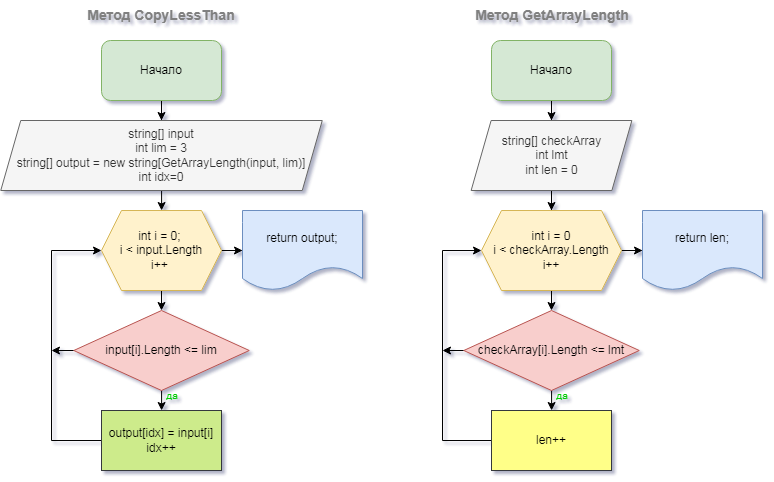

The diagram above was exported from draw.io. Its source (the exported page's mxGraphModel, read from the mxfile embedded in the PNG):
<mxGraphModel dx="868" dy="551" grid="1" gridSize="10" guides="1" tooltips="1" connect="1" arrows="1" fold="1" page="1" pageScale="1" pageWidth="827" pageHeight="1169" math="0" shadow="1">
  <root>
    <mxCell id="0" />
    <mxCell id="1" parent="0" />
    <mxCell id="VLhbChpM89HdGycaW_jB-8" value="" style="edgeStyle=orthogonalEdgeStyle;rounded=0;orthogonalLoop=1;jettySize=auto;html=1;fontSize=12;entryX=0.5;entryY=0;entryDx=0;entryDy=0;" parent="1" source="vyriydtX8G0VRAvHtcpl-1" target="vyriydtX8G0VRAvHtcpl-2" edge="1">
      <mxGeometry relative="1" as="geometry">
        <mxPoint x="59" y="130" as="targetPoint" />
      </mxGeometry>
    </mxCell>
    <mxCell id="vyriydtX8G0VRAvHtcpl-1" value="Начало" style="rounded=1;whiteSpace=wrap;html=1;fillColor=#d5e8d4;strokeColor=#82b366;" parent="1" vertex="1">
      <mxGeometry x="109" y="50" width="120" height="60" as="geometry" />
    </mxCell>
    <mxCell id="VLhbChpM89HdGycaW_jB-10" value="" style="edgeStyle=orthogonalEdgeStyle;rounded=0;orthogonalLoop=1;jettySize=auto;html=1;fontSize=12;" parent="1" source="vyriydtX8G0VRAvHtcpl-2" target="VLhbChpM89HdGycaW_jB-4" edge="1">
      <mxGeometry relative="1" as="geometry" />
    </mxCell>
    <mxCell id="vyriydtX8G0VRAvHtcpl-2" value="string[] input&lt;br&gt;int lim = 3&lt;br&gt;string[] output = new string[GetArrayLength(input, lim)]&lt;br&gt;int idx=0" style="shape=parallelogram;perimeter=parallelogramPerimeter;whiteSpace=wrap;html=1;fixedSize=1;align=center;fillColor=#f5f5f5;strokeColor=#666666;fontColor=#333333;" parent="1" vertex="1">
      <mxGeometry x="8.25" y="130" width="321.5" height="70" as="geometry" />
    </mxCell>
    <mxCell id="VLhbChpM89HdGycaW_jB-2" value="&lt;font style=&quot;font-size: 14px;&quot;&gt;&lt;b&gt;Метод CopyLessThan&lt;/b&gt;&lt;/font&gt;" style="text;html=1;strokeColor=none;fillColor=none;align=center;verticalAlign=middle;whiteSpace=wrap;rounded=0;fontColor=#808080;" parent="1" vertex="1">
      <mxGeometry x="79" y="10" width="180" height="30" as="geometry" />
    </mxCell>
    <mxCell id="VLhbChpM89HdGycaW_jB-11" value="" style="edgeStyle=orthogonalEdgeStyle;rounded=0;orthogonalLoop=1;jettySize=auto;html=1;fontSize=12;" parent="1" source="VLhbChpM89HdGycaW_jB-4" target="VLhbChpM89HdGycaW_jB-5" edge="1">
      <mxGeometry relative="1" as="geometry" />
    </mxCell>
    <mxCell id="VLhbChpM89HdGycaW_jB-12" value="" style="edgeStyle=orthogonalEdgeStyle;rounded=0;orthogonalLoop=1;jettySize=auto;html=1;fontSize=12;" parent="1" source="VLhbChpM89HdGycaW_jB-4" target="VLhbChpM89HdGycaW_jB-7" edge="1">
      <mxGeometry relative="1" as="geometry" />
    </mxCell>
    <mxCell id="VLhbChpM89HdGycaW_jB-4" value="int i = 0; &lt;br&gt;i &amp;lt; input.Length&lt;br&gt;i++&amp;nbsp;" style="shape=hexagon;perimeter=hexagonPerimeter2;whiteSpace=wrap;html=1;fixedSize=1;fontSize=12;fillColor=#fff2cc;strokeColor=#d6b656;" parent="1" vertex="1">
      <mxGeometry x="109" y="220" width="120" height="80" as="geometry" />
    </mxCell>
    <mxCell id="VLhbChpM89HdGycaW_jB-13" value="" style="edgeStyle=orthogonalEdgeStyle;rounded=0;orthogonalLoop=1;jettySize=auto;html=1;fontSize=12;" parent="1" source="VLhbChpM89HdGycaW_jB-5" target="VLhbChpM89HdGycaW_jB-6" edge="1">
      <mxGeometry relative="1" as="geometry" />
    </mxCell>
    <mxCell id="VLhbChpM89HdGycaW_jB-15" style="edgeStyle=orthogonalEdgeStyle;rounded=0;orthogonalLoop=1;jettySize=auto;html=1;fontSize=12;" parent="1" source="VLhbChpM89HdGycaW_jB-5" edge="1">
      <mxGeometry relative="1" as="geometry">
        <mxPoint x="59" y="360" as="targetPoint" />
      </mxGeometry>
    </mxCell>
    <mxCell id="VLhbChpM89HdGycaW_jB-5" value="input[i].Length &amp;lt;= lim" style="rhombus;whiteSpace=wrap;html=1;fontSize=12;fillColor=#f8cecc;strokeColor=#b85450;" parent="1" vertex="1">
      <mxGeometry x="81.25" y="320" width="175.5" height="80" as="geometry" />
    </mxCell>
    <mxCell id="VLhbChpM89HdGycaW_jB-14" style="edgeStyle=orthogonalEdgeStyle;rounded=0;orthogonalLoop=1;jettySize=auto;html=1;entryX=0;entryY=0.5;entryDx=0;entryDy=0;fontSize=12;" parent="1" source="VLhbChpM89HdGycaW_jB-6" target="VLhbChpM89HdGycaW_jB-4" edge="1">
      <mxGeometry relative="1" as="geometry">
        <Array as="points">
          <mxPoint x="59" y="450" />
          <mxPoint x="59" y="260" />
        </Array>
      </mxGeometry>
    </mxCell>
    <mxCell id="VLhbChpM89HdGycaW_jB-6" value="&lt;div&gt;output[idx] = input[i]&lt;/div&gt;&lt;div&gt;idx++&lt;/div&gt;" style="rounded=0;whiteSpace=wrap;html=1;fontSize=12;fillColor=#cdeb8b;strokeColor=#36393d;" parent="1" vertex="1">
      <mxGeometry x="109" y="420" width="120" height="60" as="geometry" />
    </mxCell>
    <mxCell id="VLhbChpM89HdGycaW_jB-7" value="return output;" style="shape=document;whiteSpace=wrap;html=1;boundedLbl=1;fontSize=12;fillColor=#dae8fc;strokeColor=#6c8ebf;" parent="1" vertex="1">
      <mxGeometry x="250" y="220" width="120" height="80" as="geometry" />
    </mxCell>
    <mxCell id="VLhbChpM89HdGycaW_jB-16" value="&lt;font style=&quot;font-size: 14px;&quot;&gt;&lt;b&gt;Метод GetArrayLength&lt;/b&gt;&lt;/font&gt;" style="text;html=1;strokeColor=none;fillColor=none;align=center;verticalAlign=middle;whiteSpace=wrap;rounded=0;fontColor=#808080;" parent="1" vertex="1">
      <mxGeometry x="470" y="10" width="180" height="30" as="geometry" />
    </mxCell>
    <mxCell id="VLhbChpM89HdGycaW_jB-23" value="" style="edgeStyle=orthogonalEdgeStyle;rounded=0;orthogonalLoop=1;jettySize=auto;html=1;fontSize=12;entryX=0.5;entryY=0;entryDx=0;entryDy=0;" parent="1" source="VLhbChpM89HdGycaW_jB-17" target="VLhbChpM89HdGycaW_jB-18" edge="1">
      <mxGeometry relative="1" as="geometry" />
    </mxCell>
    <mxCell id="VLhbChpM89HdGycaW_jB-17" value="Начало" style="rounded=1;whiteSpace=wrap;html=1;fillColor=#d5e8d4;strokeColor=#82b366;" parent="1" vertex="1">
      <mxGeometry x="499" y="50" width="120" height="60" as="geometry" />
    </mxCell>
    <mxCell id="VLhbChpM89HdGycaW_jB-24" value="" style="edgeStyle=orthogonalEdgeStyle;rounded=0;orthogonalLoop=1;jettySize=auto;html=1;fontSize=12;" parent="1" source="VLhbChpM89HdGycaW_jB-18" target="VLhbChpM89HdGycaW_jB-19" edge="1">
      <mxGeometry relative="1" as="geometry" />
    </mxCell>
    <mxCell id="VLhbChpM89HdGycaW_jB-18" value="&lt;div&gt;string[] checkArray&lt;/div&gt;&lt;div&gt;int lmt&lt;/div&gt;&lt;div&gt;int len = 0&lt;/div&gt;" style="shape=parallelogram;perimeter=parallelogramPerimeter;whiteSpace=wrap;html=1;fixedSize=1;align=center;fillColor=#f5f5f5;strokeColor=#666666;fontColor=#333333;" parent="1" vertex="1">
      <mxGeometry x="478.63" y="130" width="160.75" height="70" as="geometry" />
    </mxCell>
    <mxCell id="VLhbChpM89HdGycaW_jB-25" value="" style="edgeStyle=orthogonalEdgeStyle;rounded=0;orthogonalLoop=1;jettySize=auto;html=1;fontSize=12;" parent="1" source="VLhbChpM89HdGycaW_jB-19" target="VLhbChpM89HdGycaW_jB-20" edge="1">
      <mxGeometry relative="1" as="geometry" />
    </mxCell>
    <mxCell id="VLhbChpM89HdGycaW_jB-30" value="" style="edgeStyle=orthogonalEdgeStyle;rounded=0;orthogonalLoop=1;jettySize=auto;html=1;fontSize=12;" parent="1" source="VLhbChpM89HdGycaW_jB-19" target="VLhbChpM89HdGycaW_jB-22" edge="1">
      <mxGeometry relative="1" as="geometry" />
    </mxCell>
    <mxCell id="VLhbChpM89HdGycaW_jB-19" value="int i = 0&lt;br&gt;i &amp;lt; checkArray.Length&lt;br&gt;i++" style="shape=hexagon;perimeter=hexagonPerimeter2;whiteSpace=wrap;html=1;fixedSize=1;fontSize=12;fillColor=#fff2cc;strokeColor=#d6b656;" parent="1" vertex="1">
      <mxGeometry x="489" y="220" width="140" height="80" as="geometry" />
    </mxCell>
    <mxCell id="VLhbChpM89HdGycaW_jB-26" value="" style="edgeStyle=orthogonalEdgeStyle;rounded=0;orthogonalLoop=1;jettySize=auto;html=1;fontSize=12;" parent="1" source="VLhbChpM89HdGycaW_jB-20" target="VLhbChpM89HdGycaW_jB-21" edge="1">
      <mxGeometry relative="1" as="geometry" />
    </mxCell>
    <mxCell id="VLhbChpM89HdGycaW_jB-28" style="edgeStyle=orthogonalEdgeStyle;rounded=0;orthogonalLoop=1;jettySize=auto;html=1;exitX=0;exitY=0.5;exitDx=0;exitDy=0;fontSize=12;" parent="1" source="VLhbChpM89HdGycaW_jB-20" edge="1">
      <mxGeometry relative="1" as="geometry">
        <mxPoint x="450" y="360" as="targetPoint" />
      </mxGeometry>
    </mxCell>
    <mxCell id="VLhbChpM89HdGycaW_jB-20" value="checkArray[i].Length &amp;lt;= lmt" style="rhombus;whiteSpace=wrap;html=1;fontSize=12;fillColor=#f8cecc;strokeColor=#b85450;" parent="1" vertex="1">
      <mxGeometry x="471.25" y="320" width="175.5" height="80" as="geometry" />
    </mxCell>
    <mxCell id="VLhbChpM89HdGycaW_jB-27" style="edgeStyle=orthogonalEdgeStyle;rounded=0;orthogonalLoop=1;jettySize=auto;html=1;entryX=0;entryY=0.5;entryDx=0;entryDy=0;fontSize=12;" parent="1" source="VLhbChpM89HdGycaW_jB-21" target="VLhbChpM89HdGycaW_jB-19" edge="1">
      <mxGeometry relative="1" as="geometry">
        <Array as="points">
          <mxPoint x="450" y="450" />
          <mxPoint x="450" y="260" />
        </Array>
      </mxGeometry>
    </mxCell>
    <mxCell id="VLhbChpM89HdGycaW_jB-21" value="len++" style="rounded=0;whiteSpace=wrap;html=1;fontSize=12;fillColor=#ffff88;strokeColor=#36393d;" parent="1" vertex="1">
      <mxGeometry x="499" y="420" width="120" height="60" as="geometry" />
    </mxCell>
    <mxCell id="VLhbChpM89HdGycaW_jB-22" value="return len;" style="shape=document;whiteSpace=wrap;html=1;boundedLbl=1;fontSize=12;fillColor=#dae8fc;strokeColor=#6c8ebf;" parent="1" vertex="1">
      <mxGeometry x="650" y="220" width="120" height="80" as="geometry" />
    </mxCell>
    <mxCell id="VLhbChpM89HdGycaW_jB-31" value="&lt;font style=&quot;font-size: 10px;&quot;&gt;да&lt;/font&gt;" style="text;html=1;strokeColor=none;fillColor=none;align=center;verticalAlign=middle;whiteSpace=wrap;rounded=0;fontSize=12;fontColor=#00CC00;" parent="1" vertex="1">
      <mxGeometry x="540" y="390" width="60" height="30" as="geometry" />
    </mxCell>
    <mxCell id="VLhbChpM89HdGycaW_jB-33" value="&lt;font style=&quot;font-size: 10px;&quot;&gt;да&lt;/font&gt;" style="text;html=1;strokeColor=none;fillColor=none;align=center;verticalAlign=middle;whiteSpace=wrap;rounded=0;fontSize=12;fontColor=#00CC00;" parent="1" vertex="1">
      <mxGeometry x="150" y="390" width="60" height="30" as="geometry" />
    </mxCell>
  </root>
</mxGraphModel>